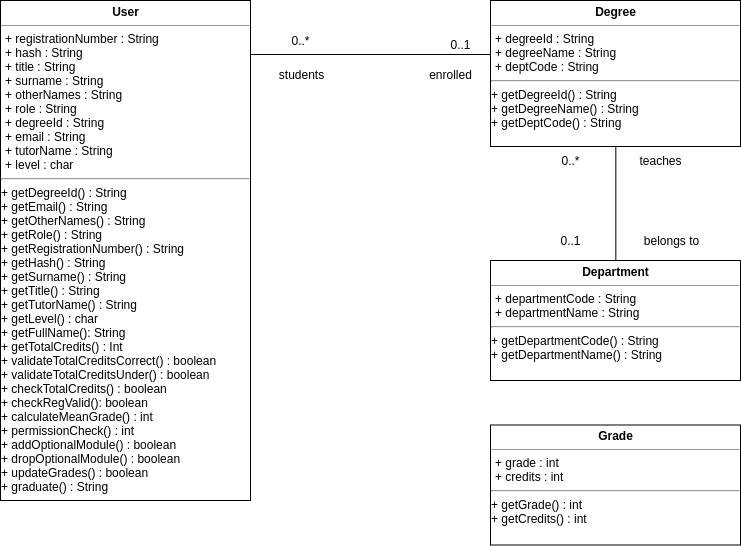

The diagram above was exported from draw.io. Its source (the exported page's mxGraphModel, read from the mxfile embedded in the PNG):
<mxGraphModel dx="1133" dy="580" grid="1" gridSize="10" guides="1" tooltips="1" connect="1" arrows="1" fold="1" page="1" pageScale="1" pageWidth="827" pageHeight="1169" math="0" shadow="0">
  <root>
    <mxCell id="0" />
    <mxCell id="1" parent="0" />
    <mxCell id="3" value="&lt;p style=&quot;margin: 0px ; margin-top: 4px ; text-align: center&quot;&gt;&lt;b&gt;User&lt;/b&gt;&lt;/p&gt;&lt;hr size=&quot;1&quot; style=&quot;text-align: center&quot;&gt;&lt;p style=&quot;text-align: left ; margin: 0px 0px 0px 4px&quot;&gt;+ registrationNumber : String&lt;/p&gt;&lt;p style=&quot;text-align: left ; margin: 0px 0px 0px 4px&quot;&gt;+ hash : String&lt;/p&gt;&lt;p style=&quot;text-align: left ; margin: 0px 0px 0px 4px&quot;&gt;+ title : String&lt;/p&gt;&lt;p style=&quot;text-align: left ; margin: 0px 0px 0px 4px&quot;&gt;+ surname : String&lt;/p&gt;&lt;p style=&quot;text-align: left ; margin: 0px 0px 0px 4px&quot;&gt;+ otherNames : String&lt;/p&gt;&lt;p style=&quot;text-align: left ; margin: 0px 0px 0px 4px&quot;&gt;+ role : String&lt;/p&gt;&lt;p style=&quot;text-align: left ; margin: 0px 0px 0px 4px&quot;&gt;+ degreeId : String&lt;/p&gt;&lt;p style=&quot;text-align: left ; margin: 0px 0px 0px 4px&quot;&gt;+ email : String&lt;/p&gt;&lt;p style=&quot;text-align: left ; margin: 0px 0px 0px 4px&quot;&gt;+ tutorName : String&lt;/p&gt;&lt;p style=&quot;text-align: left ; margin: 0px 0px 0px 4px&quot;&gt;+ level : char&lt;/p&gt;&lt;hr&gt;+&amp;nbsp;&lt;span&gt;getDegreeId&lt;/span&gt;&lt;span&gt;() : String&amp;nbsp;&amp;nbsp;&lt;br&gt;+&amp;nbsp;&lt;/span&gt;&lt;span&gt;getEmail&lt;/span&gt;&lt;span&gt;()&amp;nbsp;&lt;/span&gt;: String&lt;span&gt;&lt;br&gt;+&amp;nbsp;&lt;/span&gt;&lt;span&gt;getOtherNames&lt;/span&gt;&lt;span&gt;()&amp;nbsp;&lt;/span&gt;: String&lt;span&gt;&lt;br&gt;+ g&lt;/span&gt;&lt;span&gt;etRole&lt;/span&gt;&lt;span&gt;()&amp;nbsp;&lt;/span&gt;: String&lt;span&gt;&lt;br&gt;+&amp;nbsp;&lt;/span&gt;&lt;span&gt;getRegistrationNumber&lt;/span&gt;&lt;span&gt;()&amp;nbsp;&lt;/span&gt;: String&lt;span&gt;&lt;br&gt;+&amp;nbsp;&lt;/span&gt;&lt;span&gt;getHash&lt;/span&gt;&lt;span&gt;()&amp;nbsp;&lt;/span&gt;: String&lt;span&gt;&lt;br&gt;&lt;/span&gt;&lt;span&gt;+&amp;nbsp;&lt;/span&gt;&lt;span&gt;getSurname&lt;/span&gt;&lt;span&gt;()&amp;nbsp;&lt;/span&gt;: String&lt;span&gt;&lt;br&gt;&lt;/span&gt;&lt;span&gt;+&amp;nbsp;&lt;/span&gt;&lt;span&gt;getTitle&lt;/span&gt;&lt;span&gt;()&amp;nbsp;&lt;/span&gt;: String&lt;span&gt;&lt;br&gt;&lt;/span&gt;&lt;span&gt;+&amp;nbsp;&lt;/span&gt;&lt;span&gt;getTutorName&lt;/span&gt;&lt;span&gt;()&amp;nbsp;&lt;/span&gt;: String&lt;span&gt;&lt;br&gt;&lt;/span&gt;&lt;span&gt;+&amp;nbsp;&lt;/span&gt;&lt;span&gt;getLevel&lt;/span&gt;&lt;span&gt;()&amp;nbsp;&lt;/span&gt;: char&amp;nbsp;&lt;span&gt;&lt;br&gt;&lt;/span&gt;&lt;span&gt;+&amp;nbsp;&lt;/span&gt;&lt;span&gt;getFullName&lt;/span&gt;&lt;span&gt;()&lt;/span&gt;: String&lt;span&gt;&lt;br&gt;&lt;/span&gt;&lt;span&gt;+&amp;nbsp;&lt;/span&gt;&lt;span&gt;getTotalCredits() : Int&lt;br&gt;&lt;/span&gt;&lt;span&gt;+&amp;nbsp;&lt;/span&gt;&lt;span&gt;validateTotalCreditsCorrect()&amp;nbsp;&lt;/span&gt;: boolean&lt;span&gt;&lt;br&gt;&lt;/span&gt;&lt;span&gt;+&amp;nbsp;&lt;/span&gt;&lt;span&gt;validateTotalCreditsUnder()&amp;nbsp;&lt;/span&gt;: boolean&lt;span&gt;&lt;br&gt;&lt;/span&gt;&lt;span&gt;+&amp;nbsp;&lt;/span&gt;&lt;span&gt;checkTotalCredits()&amp;nbsp;&lt;/span&gt;: boolean&lt;span&gt;&lt;br&gt;&lt;/span&gt;&lt;span&gt;+&amp;nbsp;&lt;/span&gt;&lt;span&gt;checkRegValid()&lt;/span&gt;: boolean&lt;span&gt;&lt;br&gt;&lt;/span&gt;&lt;span&gt;+&amp;nbsp;&lt;/span&gt;&lt;span&gt;calculateMeanGrade()&amp;nbsp;&lt;/span&gt;: int&lt;span&gt;&lt;br&gt;&lt;/span&gt;&lt;span&gt;+&amp;nbsp;&lt;/span&gt;&lt;span&gt;permissionCheck() : int&amp;nbsp;&lt;br&gt;&lt;/span&gt;&lt;span&gt;+&amp;nbsp;&lt;/span&gt;&lt;span&gt;addOptionalModule() : boolean&lt;br&gt;&lt;/span&gt;&lt;span&gt;+&amp;nbsp;&lt;/span&gt;&lt;span&gt;dropOptionalModule() : boolean&lt;br&gt;&lt;/span&gt;&lt;span&gt;+&amp;nbsp;&lt;/span&gt;&lt;span&gt;updateGrades() : boolean&lt;br&gt;+ graduate() : String&lt;br&gt;&lt;/span&gt;&lt;span&gt;&lt;br&gt;&lt;/span&gt;&lt;span&gt;&lt;br&gt;&lt;/span&gt;" style="verticalAlign=top;align=left;overflow=fill;fontSize=12;fontFamily=Helvetica;html=1;" vertex="1" parent="1">
      <mxGeometry x="20" y="100" width="250" height="500" as="geometry" />
    </mxCell>
    <mxCell id="4" value="&lt;p style=&quot;margin: 0px ; margin-top: 4px ; text-align: center&quot;&gt;&lt;b&gt;Degree&lt;/b&gt;&lt;/p&gt;&lt;hr size=&quot;1&quot; style=&quot;text-align: center&quot;&gt;&lt;p style=&quot;text-align: left ; margin: 0px 0px 0px 4px&quot;&gt;+ degreeId : String&lt;/p&gt;&lt;p style=&quot;text-align: left ; margin: 0px 0px 0px 4px&quot;&gt;+ degreeName : String&lt;/p&gt;&lt;p style=&quot;text-align: left ; margin: 0px 0px 0px 4px&quot;&gt;+ deptCode : String&lt;/p&gt;&lt;hr&gt;&lt;p style=&quot;text-align: left ; margin: 0px 0px 0px 4px&quot;&gt;&lt;/p&gt;+&amp;nbsp;&lt;span&gt;getDegreeId&lt;/span&gt;&lt;span&gt;() : String&amp;nbsp;&amp;nbsp;&lt;br&gt;+&amp;nbsp;&lt;/span&gt;&lt;span&gt;getDegreeName&lt;/span&gt;&lt;span&gt;()&amp;nbsp;&lt;/span&gt;: String&lt;span&gt;&lt;br&gt;+&amp;nbsp;&lt;/span&gt;&lt;span&gt;getDeptCode&lt;/span&gt;&lt;span&gt;()&amp;nbsp;&lt;/span&gt;: String&lt;span&gt;&lt;br&gt;&lt;/span&gt;&lt;span&gt;&lt;br&gt;&lt;/span&gt;" style="verticalAlign=top;align=left;overflow=fill;fontSize=12;fontFamily=Helvetica;html=1;" vertex="1" parent="1">
      <mxGeometry x="510" y="100" width="250" height="146" as="geometry" />
    </mxCell>
    <mxCell id="7" value="" style="line;strokeWidth=1;fillColor=none;align=left;verticalAlign=middle;spacingTop=-1;spacingLeft=3;spacingRight=3;rotatable=0;labelPosition=right;points=[];portConstraint=eastwest;" vertex="1" parent="1">
      <mxGeometry x="270" y="150" width="240" height="8" as="geometry" />
    </mxCell>
    <UserObject label="0..1" placeholders="1" name="Variable" id="10">
      <mxCell style="text;html=1;strokeColor=none;fillColor=none;align=center;verticalAlign=middle;whiteSpace=wrap;overflow=hidden;" vertex="1" parent="1">
        <mxGeometry x="440" y="134" width="80" height="20" as="geometry" />
      </mxCell>
    </UserObject>
    <UserObject label="students" placeholders="1" name="Variable" id="12">
      <mxCell style="text;html=1;strokeColor=none;fillColor=none;align=center;verticalAlign=middle;whiteSpace=wrap;overflow=hidden;" vertex="1" parent="1">
        <mxGeometry x="280" y="164" width="80" height="20" as="geometry" />
      </mxCell>
    </UserObject>
    <UserObject label="0..*" placeholders="1" name="Variable" id="13">
      <mxCell style="text;html=1;strokeColor=none;fillColor=none;align=center;verticalAlign=middle;whiteSpace=wrap;overflow=hidden;" vertex="1" parent="1">
        <mxGeometry x="280" y="130" width="80" height="20" as="geometry" />
      </mxCell>
    </UserObject>
    <UserObject label="enrolled" placeholders="1" name="Variable" id="14">
      <mxCell style="text;html=1;strokeColor=none;fillColor=none;align=center;verticalAlign=middle;whiteSpace=wrap;overflow=hidden;" vertex="1" parent="1">
        <mxGeometry x="430" y="164" width="80" height="20" as="geometry" />
      </mxCell>
    </UserObject>
    <mxCell id="15" value="&lt;p style=&quot;margin: 0px ; margin-top: 4px ; text-align: center&quot;&gt;&lt;b&gt;Department&lt;/b&gt;&lt;/p&gt;&lt;hr size=&quot;1&quot; style=&quot;text-align: center&quot;&gt;&lt;p style=&quot;text-align: left ; margin: 0px 0px 0px 4px&quot;&gt;+ departmentCode : String&lt;/p&gt;&lt;p style=&quot;text-align: left ; margin: 0px 0px 0px 4px&quot;&gt;+ departmentName : String&lt;/p&gt;&lt;hr&gt;&lt;p style=&quot;text-align: left ; margin: 0px 0px 0px 4px&quot;&gt;&lt;/p&gt;+&amp;nbsp;&lt;span&gt;getDepartmentCode&lt;/span&gt;&lt;span&gt;() : String&amp;nbsp;&amp;nbsp;&lt;br&gt;+&amp;nbsp;&lt;/span&gt;&lt;span&gt;getDepartmentName(&lt;/span&gt;&lt;span&gt;)&amp;nbsp;&lt;/span&gt;: String&lt;span&gt;&lt;br&gt;&lt;/span&gt;&lt;span&gt;&lt;br&gt;&lt;/span&gt;" style="verticalAlign=top;align=left;overflow=fill;fontSize=12;fontFamily=Helvetica;html=1;" vertex="1" parent="1">
      <mxGeometry x="510" y="360" width="250" height="120" as="geometry" />
    </mxCell>
    <mxCell id="16" value="" style="endArrow=none;html=1;entryX=0.5;entryY=1;exitX=0.5;exitY=0;" edge="1" parent="1" source="15" target="4">
      <mxGeometry width="50" height="50" relative="1" as="geometry">
        <mxPoint x="610" y="320" as="sourcePoint" />
        <mxPoint x="660" y="270" as="targetPoint" />
      </mxGeometry>
    </mxCell>
    <UserObject label="0..*" placeholders="1" name="Variable" id="17">
      <mxCell style="text;html=1;strokeColor=none;fillColor=none;align=center;verticalAlign=middle;whiteSpace=wrap;overflow=hidden;" vertex="1" parent="1">
        <mxGeometry x="550" y="250" width="80" height="20" as="geometry" />
      </mxCell>
    </UserObject>
    <UserObject label="0..1" placeholders="1" name="Variable" id="18">
      <mxCell style="text;html=1;strokeColor=none;fillColor=none;align=center;verticalAlign=middle;whiteSpace=wrap;overflow=hidden;" vertex="1" parent="1">
        <mxGeometry x="550" y="330" width="80" height="20" as="geometry" />
      </mxCell>
    </UserObject>
    <UserObject label="teaches" placeholders="1" name="Variable" id="19">
      <mxCell style="text;html=1;strokeColor=none;fillColor=none;align=center;verticalAlign=middle;whiteSpace=wrap;overflow=hidden;" vertex="1" parent="1">
        <mxGeometry x="640" y="250" width="80" height="20" as="geometry" />
      </mxCell>
    </UserObject>
    <UserObject label="belongs to" placeholders="1" name="Variable" id="20">
      <mxCell style="text;html=1;strokeColor=none;fillColor=none;align=center;verticalAlign=middle;whiteSpace=wrap;overflow=hidden;" vertex="1" parent="1">
        <mxGeometry x="650" y="330" width="80" height="20" as="geometry" />
      </mxCell>
    </UserObject>
    <mxCell id="21" value="&lt;p style=&quot;margin: 0px ; margin-top: 4px ; text-align: center&quot;&gt;&lt;b&gt;Grade&lt;/b&gt;&lt;/p&gt;&lt;hr size=&quot;1&quot; style=&quot;text-align: center&quot;&gt;&lt;p style=&quot;text-align: left ; margin: 0px 0px 0px 4px&quot;&gt;+ grade : int&lt;/p&gt;&lt;p style=&quot;text-align: left ; margin: 0px 0px 0px 4px&quot;&gt;+ credits : int&lt;/p&gt;&lt;hr&gt;&lt;p style=&quot;text-align: left ; margin: 0px 0px 0px 4px&quot;&gt;&lt;/p&gt;+ getGrade&lt;span&gt;() : int&amp;nbsp;&amp;nbsp;&lt;br&gt;+ getCredits&lt;/span&gt;&lt;span&gt;(&lt;/span&gt;&lt;span&gt;)&amp;nbsp;&lt;/span&gt;: int&lt;span&gt;&lt;br&gt;&lt;/span&gt;&lt;span&gt;&lt;br&gt;&lt;/span&gt;" style="verticalAlign=top;align=left;overflow=fill;fontSize=12;fontFamily=Helvetica;html=1;" vertex="1" parent="1">
      <mxGeometry x="510" y="524.5" width="250" height="120" as="geometry" />
    </mxCell>
  </root>
</mxGraphModel>